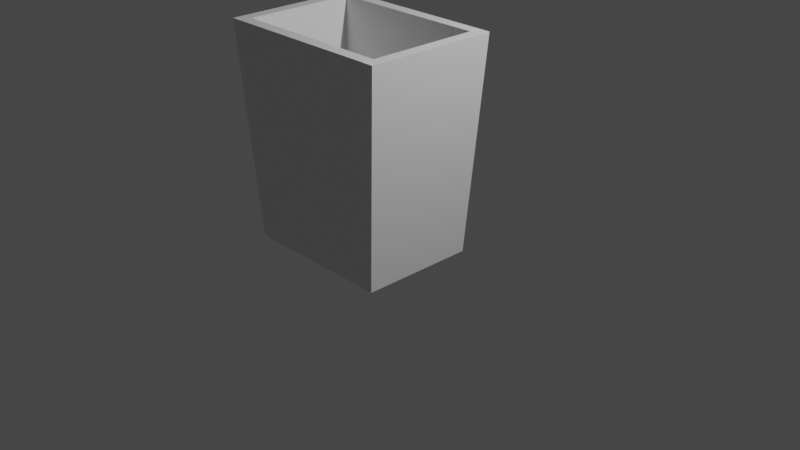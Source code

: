 # Source: Bin.blend  (saved by Blender 3.1.7; exported with 4.5.12 LTS)
import bpy
from mathutils import Matrix  # noqa: F401  (used for matrix-valued properties, if any)

bpy.ops.wm.read_factory_settings(use_empty=True)
scene = bpy.context.scene
scene.name = 'Scene'

# ---- collections
col_collection = bpy.data.collections.new('Collection'); scene.collection.children.link(col_collection)

# ---- materials (node trees are filled in below, after node groups)
mat_material = bpy.data.materials.new('Material')
mat_material.alpha_threshold = 0.0
mat_material.use_transparent_shadow = False
mat_material.line_color = (0.0, 0.0, 0.0, 1.0)

# ---- material node trees
mat_material.use_nodes = True; mat_material.node_tree.nodes.clear()
_N = mat_material.node_tree.nodes; _L = mat_material.node_tree.links
n0 = _N.new('ShaderNodeOutputMaterial'); n0.name = 'Material Output'; n0.location = (300, 300)
n1 = _N.new('ShaderNodeBsdfPrincipled'); n1.name = 'Principled BSDF'; n1.location = (10, 300)
n1.distribution = 'GGX'
n1.subsurface_method = 'RANDOM_WALK_SKIN'
n1.inputs[2].default_value = 0.4
n1.inputs[3].default_value = 1.45
n1.inputs[27].default_value = (0.0, 0.0, 0.0, 1.0)
n1.inputs[28].default_value = 1.0
_L.new(n1.outputs[0], n0.inputs[0])
n0.is_active_output = True

# ---- world
world_world = bpy.data.worlds.new('World'); scene.world = world_world
world_world.use_nodes = True; world_world.node_tree.nodes.clear()
_N = world_world.node_tree.nodes; _L = world_world.node_tree.links
n0 = _N.new('ShaderNodeOutputWorld'); n0.name = 'World Output'; n0.location = (300, 300)
n1 = _N.new('ShaderNodeBackground'); n1.name = 'Background'; n1.location = (10, 300)
n1.inputs[0].default_value = (0.05088, 0.05088, 0.05088, 1.0)
_L.new(n1.outputs[0], n0.inputs[0])
n0.is_active_output = True
world_world.color = (0.05088, 0.05088, 0.05088)
world_world.use_sun_shadow = False
world_world.sun_shadow_jitter_overblur = 0.0

# ---- cameras
cam_camera = bpy.data.cameras.new('Camera')
cam_camera.clip_end = 100.0
cam_camera.ortho_scale = 7.314

# ---- lights
light_light = bpy.data.lights.new('Light', 'POINT')
light_light.transmission_factor = 0.0
light_light.energy = 1000.0
light_light.shadow_soft_size = 0.1
light_light.shadow_maximum_resolution = 0.006
light_light.use_absolute_resolution = True

# ---- meshes
me_cube = bpy.data.meshes.new('Cube')
me_cube.from_pydata([(1.935, 8.316, 21.17), (0.9614, 6.948, -0.9654), (1.935, -8.362, 21.17), (0.9614, -7.01, -0.9654), (0.7304, 8.316, 21.17), (-0.9889, 6.948, -0.9654), (0.7304, -8.362, 21.17), (-0.9889, -7.01, -0.9654), (-10.76, 8.326, 21.17), (-8.993, 6.953, -0.9619), (-10.76, -8.33, 21.17), (-8.993, -6.997, -0.9619), (-11.97, 8.326, 21.17), (-10.99, 6.953, -0.9619), (-11.97, -8.33, 21.17), (-10.99, -6.997, -0.9619), (-11.96, 9.526, 21.16), (-10.99, 7.94, -0.9611), (1.927, 9.502, 21.16), (0.9658, 7.921, -0.9611), (-11.97, 8.319, 21.16), (-11.0, 6.959, -0.9611), (1.921, 8.296, 21.16), (0.961, 6.94, -0.9611), (-11.97, -8.335, 21.16), (-10.99, -6.993, -0.9611), (1.959, -8.358, 21.16), (0.9501, -7.012, -0.9611), (-11.98, -9.542, 21.16), (-11.0, -7.98, -0.9611), (1.954, -9.566, 21.16), (0.9453, -7.999, -0.9611), (-9.01, -7.007, -0.9713), (-9.01, -7.0, 1.0), (-9.01, 6.953, -0.9713), (-9.01, 7.0, 1.0), (-0.9801, -7.007, -0.9713), (-0.9801, -7.0, 1.0), (-0.9801, 6.953, -0.9713), (-0.9801, 7.0, 1.0)], [], [(0, 4, 6, 2), (3, 2, 6, 7), (7, 6, 4, 5), (5, 1, 3, 7), (1, 0, 2, 3), (5, 4, 0, 1), (8, 12, 14, 10), (11, 10, 14, 15), (15, 14, 12, 13), (13, 9, 11, 15), (9, 8, 10, 11), (13, 12, 8, 9), (16, 20, 22, 18), (19, 18, 22, 23), (23, 22, 20, 21), (21, 17, 19, 23), (17, 16, 18, 19), (21, 20, 16, 17), (24, 28, 30, 26), (27, 26, 30, 31), (31, 30, 28, 29), (29, 25, 27, 31), (25, 24, 26, 27), (29, 28, 24, 25), (32, 33, 35, 34), (34, 35, 39, 38), (38, 39, 37, 36), (36, 37, 33, 32), (34, 38, 36, 32), (39, 35, 33, 37)])
_uv = me_cube.uv_layers.new(name='UVMap')
_uv.uv.foreach_set('vector', [0.625, 0.5, 0.875, 0.5, 0.875, 0.75, 0.625, 0.75, 0.375, 0.75, 0.625, 0.75, 0.625, 1.0, 0.375, 1.0, 0.375, 0.0, 0.625, 0.0, 0.625, 0.25, 0.375, 0.25, 0.125, 0.5, 0.375, 0.5, 0.375, 0.75, 0.125, 0.75, 0.375, 0.5, 0.625, 0.5, 0.625, 0.75, 0.375, 0.75, 0.375, 0.25, 0.625, 0.25, 0.625, 0.5, 0.375, 0.5, 0.625, 0.5, 0.875, 0.5, 0.875, 0.75, 0.625, 0.75, 0.375, 0.75, 0.625, 0.75, 0.625, 1.0, 0.375, 1.0, 0.375, 0.0, 0.625, 0.0, 0.625, 0.25, 0.375, 0.25, 0.125, 0.5, 0.375, 0.5, 0.375, 0.75, 0.125, 0.75, 0.375, 0.5, 0.625, 0.5, 0.625, 0.75, 0.375, 0.75, 0.375, 0.25, 0.625, 0.25, 0.625, 0.5, 0.375, 0.5, 0.625, 0.5, 0.875, 0.5, 0.875, 0.75, 0.625, 0.75, 0.375, 0.75, 0.625, 0.75, 0.625, 1.0, 0.375, 1.0, 0.375, 0.0, 0.625, 0.0, 0.625, 0.25, 0.375, 0.25, 0.125, 0.5, 0.375, 0.5, 0.375, 0.75, 0.125, 0.75, 0.375, 0.5, 0.625, 0.5, 0.625, 0.75, 0.375, 0.75, 0.375, 0.25, 0.625, 0.25, 0.625, 0.5, 0.375, 0.5, 0.625, 0.5, 0.875, 0.5, 0.875, 0.75, 0.625, 0.75, 0.375, 0.75, 0.625, 0.75, 0.625, 1.0, 0.375, 1.0, 0.375, 0.0, 0.625, 0.0, 0.625, 0.25, 0.375, 0.25, 0.125, 0.5, 0.375, 0.5, 0.375, 0.75, 0.125, 0.75, 0.375, 0.5, 0.625, 0.5, 0.625, 0.75, 0.375, 0.75, 0.375, 0.25, 0.625, 0.25, 0.625, 0.5, 0.375, 0.5, 0.375, 0.0, 0.625, 0.0, 0.625, 0.25, 0.375, 0.25, 0.375, 0.25, 0.625, 0.25, 0.625, 0.5, 0.375, 0.5, 0.375, 0.5, 0.625, 0.5, 0.625, 0.75, 0.375, 0.75, 0.375, 0.75, 0.625, 0.75, 0.625, 1.0, 0.375, 1.0, 0.125, 0.5, 0.375, 0.5, 0.375, 0.75, 0.125, 0.75, 0.625, 0.5, 0.875, 0.5, 0.875, 0.75, 0.625, 0.75])
me_cube.materials.append(mat_material)
me_cube.use_remesh_preserve_volume = False
me_cube.use_remesh_preserve_attributes = False
me_cube.use_mirror_vertex_groups = False
me_cube.update()

# ---- objects
ob_cube = bpy.data.objects.new('Cube', me_cube)
ob_light = bpy.data.objects.new('Light', light_light)
ob_camera = bpy.data.objects.new('Camera', cam_camera)

# ---- transforms, parenting, visibility, modifiers, constraints
ob_cube.location = (0.0, 0.0, 0.0)
ob_cube.rotation_euler = (0.0, 0.0, 1.571)
ob_cube.scale = (0.1, 0.1, 0.1)
ob_cube.lock_rotations_4d = False
ob_cube.empty_display_type = 'ARROWS'
ob_cube.lineart.crease_threshold = 0.0
ob_light.location = (4.076, 1.005, 5.904)
ob_light.rotation_euler = (0.6503, 0.05522, 1.866)
ob_light.lock_rotations_4d = False
ob_light.empty_display_type = 'ARROWS'
ob_light.color = (0.0, 0.0, 0.0, 0.0)
ob_light.lineart.crease_threshold = 0.0
ob_camera.location = (7.359, -6.926, 4.958)
ob_camera.rotation_euler = (1.109, 0.0, 0.8149)
ob_camera.lock_rotations_4d = False
ob_camera.empty_display_type = 'ARROWS'
ob_camera.color = (0.0, 0.0, 0.0, 0.0)
ob_camera.display_type = 'WIRE'
ob_camera.lineart.crease_threshold = 0.0

# ---- collection membership
col_collection.objects.link(ob_cube)
col_collection.objects.link(ob_light)
col_collection.objects.link(ob_camera)

# ---- scene / render settings (as saved in the file)
scene.camera = ob_camera
scene.frame_start = 1; scene.frame_end = 250; scene.frame_set(1)
scene.render.engine = 'BLENDER_EEVEE_NEXT'
scene.cycles.sampling_pattern = 'TABULATED_SOBOL'
scene.cycles.use_light_tree = False
scene.view_settings.view_transform = 'Filmic'
bpy.context.view_layer.update()
